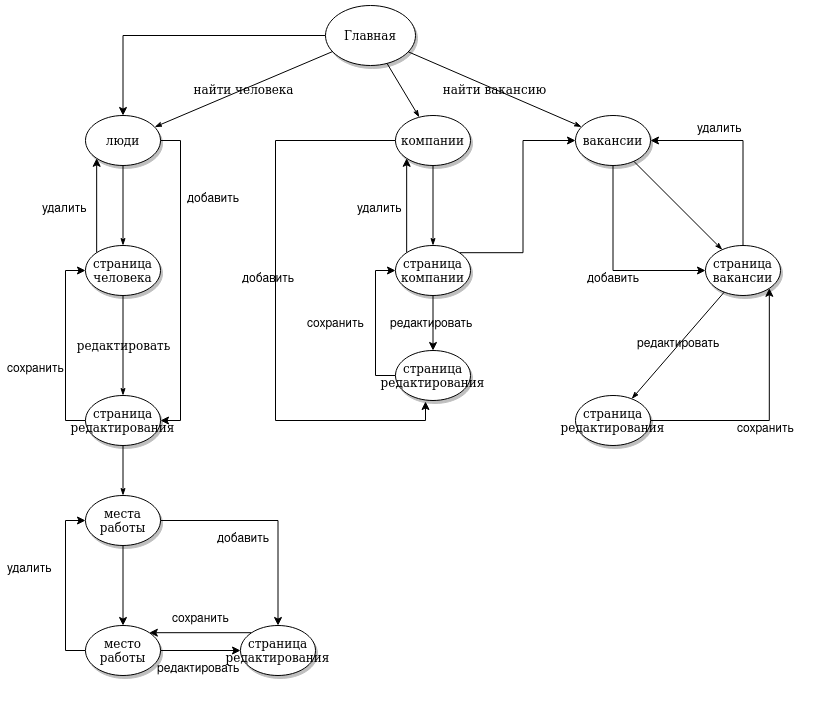

The diagram above was exported from draw.io. Its source (the exported page's mxGraphModel, read from the mxfile embedded in the PNG):
<mxGraphModel dx="1364" dy="795" grid="1" gridSize="10" guides="1" tooltips="1" connect="1" arrows="1" fold="1" page="1" pageScale="1" pageWidth="1100" pageHeight="850" background="none" math="0" shadow="0">
  <root>
    <mxCell id="0" />
    <mxCell id="1" parent="0" />
    <mxCell id="1ea317790d2ca983-12" style="edgeStyle=none;rounded=1;html=1;labelBackgroundColor=none;startArrow=none;startFill=0;startSize=5;endArrow=classicThin;endFill=1;endSize=5;jettySize=auto;orthogonalLoop=1;strokeColor=#000000;strokeWidth=1;fontFamily=Verdana;fontSize=12" parent="1" source="1ea317790d2ca983-1" target="1ea317790d2ca983-2" edge="1">
      <mxGeometry relative="1" as="geometry" />
    </mxCell>
    <mxCell id="1ea317790d2ca983-13" value="найти человека" style="edgeStyle=none;rounded=1;html=1;labelBackgroundColor=none;startArrow=none;startFill=0;startSize=5;endArrow=classicThin;endFill=1;endSize=5;jettySize=auto;orthogonalLoop=1;strokeColor=#000000;strokeWidth=1;fontFamily=Verdana;fontSize=12" parent="1" source="1ea317790d2ca983-1" target="1ea317790d2ca983-9" edge="1">
      <mxGeometry relative="1" as="geometry" />
    </mxCell>
    <mxCell id="1ea317790d2ca983-14" value="найти вакансию" style="edgeStyle=none;rounded=1;html=1;labelBackgroundColor=none;startArrow=none;startFill=0;startSize=5;endArrow=classicThin;endFill=1;endSize=5;jettySize=auto;orthogonalLoop=1;strokeColor=#000000;strokeWidth=1;fontFamily=Verdana;fontSize=12" parent="1" source="1ea317790d2ca983-1" target="1ea317790d2ca983-3" edge="1">
      <mxGeometry relative="1" as="geometry" />
    </mxCell>
    <mxCell id="HzKsrTIp4DEqoy0BRnjE-2" style="edgeStyle=orthogonalEdgeStyle;rounded=0;orthogonalLoop=1;jettySize=auto;html=1;exitX=0;exitY=0.5;exitDx=0;exitDy=0;entryX=0.5;entryY=0;entryDx=0;entryDy=0;strokeColor=none;" edge="1" parent="1" source="1ea317790d2ca983-1" target="1ea317790d2ca983-9">
      <mxGeometry relative="1" as="geometry" />
    </mxCell>
    <mxCell id="HzKsrTIp4DEqoy0BRnjE-40" style="edgeStyle=orthogonalEdgeStyle;rounded=0;orthogonalLoop=1;jettySize=auto;html=1;exitX=0;exitY=0.5;exitDx=0;exitDy=0;" edge="1" parent="1" source="1ea317790d2ca983-1" target="1ea317790d2ca983-9">
      <mxGeometry relative="1" as="geometry" />
    </mxCell>
    <mxCell id="1ea317790d2ca983-1" value="Главная" style="ellipse;whiteSpace=wrap;html=1;rounded=0;shadow=1;comic=0;labelBackgroundColor=none;strokeWidth=1;fontFamily=Verdana;fontSize=12;align=center;" parent="1" vertex="1">
      <mxGeometry x="450" y="80" width="90" height="60" as="geometry" />
    </mxCell>
    <mxCell id="1ea317790d2ca983-22" value="" style="edgeStyle=none;rounded=1;html=1;labelBackgroundColor=none;startArrow=none;startFill=0;startSize=5;endArrow=classicThin;endFill=1;endSize=5;jettySize=auto;orthogonalLoop=1;strokeColor=#000000;strokeWidth=1;fontFamily=Verdana;fontSize=12" parent="1" source="1ea317790d2ca983-2" target="1ea317790d2ca983-6" edge="1">
      <mxGeometry relative="1" as="geometry" />
    </mxCell>
    <mxCell id="HzKsrTIp4DEqoy0BRnjE-30" style="edgeStyle=orthogonalEdgeStyle;rounded=0;orthogonalLoop=1;jettySize=auto;html=1;exitX=0;exitY=0.5;exitDx=0;exitDy=0;entryX=0.4;entryY=1.02;entryDx=0;entryDy=0;entryPerimeter=0;" edge="1" parent="1" source="1ea317790d2ca983-2" target="HzKsrTIp4DEqoy0BRnjE-23">
      <mxGeometry relative="1" as="geometry">
        <Array as="points">
          <mxPoint x="400" y="215" />
          <mxPoint x="400" y="495" />
          <mxPoint x="550" y="495" />
        </Array>
      </mxGeometry>
    </mxCell>
    <mxCell id="1ea317790d2ca983-2" value="компании" style="ellipse;whiteSpace=wrap;html=1;rounded=0;shadow=1;comic=0;labelBackgroundColor=none;strokeWidth=1;fontFamily=Verdana;fontSize=12;align=center;" parent="1" vertex="1">
      <mxGeometry x="520" y="190" width="75" height="50" as="geometry" />
    </mxCell>
    <mxCell id="1ea317790d2ca983-15" value="" style="edgeStyle=none;rounded=1;html=1;labelBackgroundColor=none;startArrow=none;startFill=0;startSize=5;endArrow=classicThin;endFill=1;endSize=5;jettySize=auto;orthogonalLoop=1;strokeColor=#000000;strokeWidth=1;fontFamily=Verdana;fontSize=12" parent="1" source="1ea317790d2ca983-3" target="1ea317790d2ca983-4" edge="1">
      <mxGeometry relative="1" as="geometry" />
    </mxCell>
    <mxCell id="HzKsrTIp4DEqoy0BRnjE-38" style="edgeStyle=orthogonalEdgeStyle;rounded=0;orthogonalLoop=1;jettySize=auto;html=1;exitX=0.5;exitY=1;exitDx=0;exitDy=0;entryX=0;entryY=0.5;entryDx=0;entryDy=0;" edge="1" parent="1" source="1ea317790d2ca983-3" target="1ea317790d2ca983-4">
      <mxGeometry relative="1" as="geometry" />
    </mxCell>
    <mxCell id="1ea317790d2ca983-3" value="вакансии" style="ellipse;whiteSpace=wrap;html=1;rounded=0;shadow=1;comic=0;labelBackgroundColor=none;strokeWidth=1;fontFamily=Verdana;fontSize=12;align=center;" parent="1" vertex="1">
      <mxGeometry x="700" y="190" width="75" height="50" as="geometry" />
    </mxCell>
    <mxCell id="1ea317790d2ca983-16" value="" style="edgeStyle=none;rounded=1;html=1;labelBackgroundColor=none;startArrow=none;startFill=0;startSize=5;endArrow=classicThin;endFill=1;endSize=5;jettySize=auto;orthogonalLoop=1;strokeColor=#000000;strokeWidth=1;fontFamily=Verdana;fontSize=12" parent="1" source="1ea317790d2ca983-4" target="1ea317790d2ca983-5" edge="1">
      <mxGeometry relative="1" as="geometry" />
    </mxCell>
    <mxCell id="HzKsrTIp4DEqoy0BRnjE-36" style="edgeStyle=orthogonalEdgeStyle;rounded=0;orthogonalLoop=1;jettySize=auto;html=1;exitX=0.5;exitY=0;exitDx=0;exitDy=0;entryX=1;entryY=0.5;entryDx=0;entryDy=0;" edge="1" parent="1" source="1ea317790d2ca983-4" target="1ea317790d2ca983-3">
      <mxGeometry relative="1" as="geometry" />
    </mxCell>
    <mxCell id="1ea317790d2ca983-4" value="страница вакансии" style="ellipse;whiteSpace=wrap;html=1;rounded=0;shadow=1;comic=0;labelBackgroundColor=none;strokeWidth=1;fontFamily=Verdana;fontSize=12;align=center;" parent="1" vertex="1">
      <mxGeometry x="830" y="320" width="75" height="50" as="geometry" />
    </mxCell>
    <mxCell id="HzKsrTIp4DEqoy0BRnjE-34" style="edgeStyle=orthogonalEdgeStyle;rounded=0;orthogonalLoop=1;jettySize=auto;html=1;exitX=1;exitY=0.5;exitDx=0;exitDy=0;entryX=1;entryY=1;entryDx=0;entryDy=0;" edge="1" parent="1" source="1ea317790d2ca983-5" target="1ea317790d2ca983-4">
      <mxGeometry relative="1" as="geometry" />
    </mxCell>
    <mxCell id="1ea317790d2ca983-5" value="страница редактирования" style="ellipse;whiteSpace=wrap;html=1;rounded=0;shadow=1;comic=0;labelBackgroundColor=none;strokeWidth=1;fontFamily=Verdana;fontSize=12;align=center;" parent="1" vertex="1">
      <mxGeometry x="700" y="470" width="75" height="50" as="geometry" />
    </mxCell>
    <mxCell id="HzKsrTIp4DEqoy0BRnjE-21" style="edgeStyle=orthogonalEdgeStyle;rounded=0;orthogonalLoop=1;jettySize=auto;html=1;exitX=0;exitY=0;exitDx=0;exitDy=0;entryX=0;entryY=1;entryDx=0;entryDy=0;" edge="1" parent="1" source="1ea317790d2ca983-6" target="1ea317790d2ca983-2">
      <mxGeometry relative="1" as="geometry" />
    </mxCell>
    <mxCell id="HzKsrTIp4DEqoy0BRnjE-24" value="" style="edgeStyle=orthogonalEdgeStyle;rounded=0;orthogonalLoop=1;jettySize=auto;html=1;" edge="1" parent="1" source="1ea317790d2ca983-6" target="HzKsrTIp4DEqoy0BRnjE-23">
      <mxGeometry relative="1" as="geometry" />
    </mxCell>
    <mxCell id="HzKsrTIp4DEqoy0BRnjE-31" style="edgeStyle=orthogonalEdgeStyle;rounded=0;orthogonalLoop=1;jettySize=auto;html=1;exitX=1;exitY=0;exitDx=0;exitDy=0;entryX=0;entryY=0.5;entryDx=0;entryDy=0;" edge="1" parent="1" source="1ea317790d2ca983-6" target="1ea317790d2ca983-3">
      <mxGeometry relative="1" as="geometry" />
    </mxCell>
    <mxCell id="1ea317790d2ca983-6" value="страница компании" style="ellipse;whiteSpace=wrap;html=1;rounded=0;shadow=1;comic=0;labelBackgroundColor=none;strokeWidth=1;fontFamily=Verdana;fontSize=12;align=center;" parent="1" vertex="1">
      <mxGeometry x="520" y="320" width="75" height="50" as="geometry" />
    </mxCell>
    <mxCell id="HzKsrTIp4DEqoy0BRnjE-8" value="" style="edgeStyle=orthogonalEdgeStyle;rounded=0;orthogonalLoop=1;jettySize=auto;html=1;" edge="1" parent="1" source="1ea317790d2ca983-8" target="HzKsrTIp4DEqoy0BRnjE-7">
      <mxGeometry relative="1" as="geometry" />
    </mxCell>
    <mxCell id="HzKsrTIp4DEqoy0BRnjE-19" style="edgeStyle=orthogonalEdgeStyle;rounded=0;orthogonalLoop=1;jettySize=auto;html=1;exitX=1;exitY=0.5;exitDx=0;exitDy=0;entryX=0.5;entryY=0;entryDx=0;entryDy=0;" edge="1" parent="1" source="1ea317790d2ca983-8" target="HzKsrTIp4DEqoy0BRnjE-11">
      <mxGeometry relative="1" as="geometry" />
    </mxCell>
    <mxCell id="1ea317790d2ca983-8" value="места работы" style="ellipse;whiteSpace=wrap;html=1;rounded=0;shadow=1;comic=0;labelBackgroundColor=none;strokeWidth=1;fontFamily=Verdana;fontSize=12;align=center;" parent="1" vertex="1">
      <mxGeometry x="210" y="570" width="75" height="50" as="geometry" />
    </mxCell>
    <mxCell id="1ea317790d2ca983-19" value="" style="edgeStyle=none;rounded=1;html=1;labelBackgroundColor=none;startArrow=none;startFill=0;startSize=5;endArrow=classicThin;endFill=1;endSize=5;jettySize=auto;orthogonalLoop=1;strokeColor=#000000;strokeWidth=1;fontFamily=Verdana;fontSize=12" parent="1" source="1ea317790d2ca983-9" target="1ea317790d2ca983-10" edge="1">
      <mxGeometry relative="1" as="geometry" />
    </mxCell>
    <mxCell id="HzKsrTIp4DEqoy0BRnjE-9" style="edgeStyle=orthogonalEdgeStyle;rounded=0;orthogonalLoop=1;jettySize=auto;html=1;exitX=1;exitY=0.5;exitDx=0;exitDy=0;entryX=1;entryY=0.5;entryDx=0;entryDy=0;" edge="1" parent="1" source="1ea317790d2ca983-9" target="1ea317790d2ca983-11">
      <mxGeometry relative="1" as="geometry" />
    </mxCell>
    <mxCell id="1ea317790d2ca983-9" value="люди" style="ellipse;whiteSpace=wrap;html=1;rounded=0;shadow=1;comic=0;labelBackgroundColor=none;strokeWidth=1;fontFamily=Verdana;fontSize=12;align=center;" parent="1" vertex="1">
      <mxGeometry x="210" y="190" width="75" height="50" as="geometry" />
    </mxCell>
    <mxCell id="1ea317790d2ca983-20" value="редактировать" style="edgeStyle=none;rounded=1;html=1;labelBackgroundColor=none;startArrow=none;startFill=0;startSize=5;endArrow=classicThin;endFill=1;endSize=5;jettySize=auto;orthogonalLoop=1;strokeColor=#000000;strokeWidth=1;fontFamily=Verdana;fontSize=12" parent="1" source="1ea317790d2ca983-10" target="1ea317790d2ca983-11" edge="1">
      <mxGeometry relative="1" as="geometry" />
    </mxCell>
    <mxCell id="HzKsrTIp4DEqoy0BRnjE-3" style="edgeStyle=orthogonalEdgeStyle;rounded=0;orthogonalLoop=1;jettySize=auto;html=1;exitX=0;exitY=0;exitDx=0;exitDy=0;entryX=0;entryY=1;entryDx=0;entryDy=0;" edge="1" parent="1" source="1ea317790d2ca983-10" target="1ea317790d2ca983-9">
      <mxGeometry relative="1" as="geometry" />
    </mxCell>
    <mxCell id="1ea317790d2ca983-10" value="страница человека" style="ellipse;whiteSpace=wrap;html=1;rounded=0;shadow=1;comic=0;labelBackgroundColor=none;strokeWidth=1;fontFamily=Verdana;fontSize=12;align=center;" parent="1" vertex="1">
      <mxGeometry x="210" y="320" width="75" height="50" as="geometry" />
    </mxCell>
    <mxCell id="1ea317790d2ca983-18" value="" style="edgeStyle=none;rounded=1;html=1;labelBackgroundColor=none;startArrow=none;startFill=0;startSize=5;endArrow=classicThin;endFill=1;endSize=5;jettySize=auto;orthogonalLoop=1;strokeColor=#000000;strokeWidth=1;fontFamily=Verdana;fontSize=12" parent="1" source="1ea317790d2ca983-11" target="1ea317790d2ca983-8" edge="1">
      <mxGeometry relative="1" as="geometry" />
    </mxCell>
    <mxCell id="HzKsrTIp4DEqoy0BRnjE-5" style="edgeStyle=orthogonalEdgeStyle;rounded=0;orthogonalLoop=1;jettySize=auto;html=1;exitX=0;exitY=0.5;exitDx=0;exitDy=0;entryX=0;entryY=0.5;entryDx=0;entryDy=0;" edge="1" parent="1" source="1ea317790d2ca983-11" target="1ea317790d2ca983-10">
      <mxGeometry relative="1" as="geometry" />
    </mxCell>
    <mxCell id="1ea317790d2ca983-11" value="страница редактирования" style="ellipse;whiteSpace=wrap;html=1;rounded=0;shadow=1;comic=0;labelBackgroundColor=none;strokeWidth=1;fontFamily=Verdana;fontSize=12;align=center;" parent="1" vertex="1">
      <mxGeometry x="210" y="470" width="75" height="50" as="geometry" />
    </mxCell>
    <mxCell id="HzKsrTIp4DEqoy0BRnjE-4" value="удалить" style="text;whiteSpace=wrap;html=1;" vertex="1" parent="1">
      <mxGeometry x="165" y="270" width="120" height="40" as="geometry" />
    </mxCell>
    <mxCell id="HzKsrTIp4DEqoy0BRnjE-6" value="сохранить" style="text;whiteSpace=wrap;html=1;" vertex="1" parent="1">
      <mxGeometry x="130" y="430" width="120" height="40" as="geometry" />
    </mxCell>
    <mxCell id="HzKsrTIp4DEqoy0BRnjE-12" value="" style="edgeStyle=orthogonalEdgeStyle;rounded=0;orthogonalLoop=1;jettySize=auto;html=1;" edge="1" parent="1" source="HzKsrTIp4DEqoy0BRnjE-7" target="HzKsrTIp4DEqoy0BRnjE-11">
      <mxGeometry relative="1" as="geometry" />
    </mxCell>
    <mxCell id="HzKsrTIp4DEqoy0BRnjE-17" style="edgeStyle=orthogonalEdgeStyle;rounded=0;orthogonalLoop=1;jettySize=auto;html=1;exitX=0;exitY=0.5;exitDx=0;exitDy=0;entryX=0;entryY=0.5;entryDx=0;entryDy=0;" edge="1" parent="1" source="HzKsrTIp4DEqoy0BRnjE-7" target="1ea317790d2ca983-8">
      <mxGeometry relative="1" as="geometry" />
    </mxCell>
    <mxCell id="HzKsrTIp4DEqoy0BRnjE-7" value="место работы" style="ellipse;whiteSpace=wrap;html=1;rounded=0;shadow=1;comic=0;labelBackgroundColor=none;strokeWidth=1;fontFamily=Verdana;fontSize=12;align=center;" vertex="1" parent="1">
      <mxGeometry x="210" y="700" width="75" height="50" as="geometry" />
    </mxCell>
    <mxCell id="HzKsrTIp4DEqoy0BRnjE-10" value="добавить" style="text;whiteSpace=wrap;html=1;" vertex="1" parent="1">
      <mxGeometry x="310" y="260" width="110" height="40" as="geometry" />
    </mxCell>
    <mxCell id="HzKsrTIp4DEqoy0BRnjE-13" style="edgeStyle=orthogonalEdgeStyle;rounded=0;orthogonalLoop=1;jettySize=auto;html=1;exitX=0;exitY=0;exitDx=0;exitDy=0;entryX=1;entryY=0;entryDx=0;entryDy=0;" edge="1" parent="1" source="HzKsrTIp4DEqoy0BRnjE-11" target="HzKsrTIp4DEqoy0BRnjE-7">
      <mxGeometry relative="1" as="geometry" />
    </mxCell>
    <mxCell id="HzKsrTIp4DEqoy0BRnjE-11" value="страница редактирования" style="ellipse;whiteSpace=wrap;html=1;rounded=0;shadow=1;comic=0;labelBackgroundColor=none;strokeWidth=1;fontFamily=Verdana;fontSize=12;align=center;" vertex="1" parent="1">
      <mxGeometry x="365" y="700" width="75" height="50" as="geometry" />
    </mxCell>
    <mxCell id="HzKsrTIp4DEqoy0BRnjE-15" value="редактировать" style="text;whiteSpace=wrap;html=1;" vertex="1" parent="1">
      <mxGeometry x="280" y="730" width="120" height="40" as="geometry" />
    </mxCell>
    <mxCell id="HzKsrTIp4DEqoy0BRnjE-16" value="сохранить" style="text;whiteSpace=wrap;html=1;" vertex="1" parent="1">
      <mxGeometry x="295" y="680" width="90" height="40" as="geometry" />
    </mxCell>
    <mxCell id="HzKsrTIp4DEqoy0BRnjE-18" value="удалить" style="text;whiteSpace=wrap;html=1;" vertex="1" parent="1">
      <mxGeometry x="130" y="630" width="80" height="40" as="geometry" />
    </mxCell>
    <mxCell id="HzKsrTIp4DEqoy0BRnjE-20" value="добавить" style="text;whiteSpace=wrap;html=1;" vertex="1" parent="1">
      <mxGeometry x="340" y="600" width="90" height="40" as="geometry" />
    </mxCell>
    <mxCell id="HzKsrTIp4DEqoy0BRnjE-22" value="удалить" style="text;whiteSpace=wrap;html=1;" vertex="1" parent="1">
      <mxGeometry x="480" y="270" width="120" height="40" as="geometry" />
    </mxCell>
    <mxCell id="HzKsrTIp4DEqoy0BRnjE-26" style="edgeStyle=orthogonalEdgeStyle;rounded=0;orthogonalLoop=1;jettySize=auto;html=1;exitX=0;exitY=0.5;exitDx=0;exitDy=0;entryX=0;entryY=0.5;entryDx=0;entryDy=0;" edge="1" parent="1" source="HzKsrTIp4DEqoy0BRnjE-23" target="1ea317790d2ca983-6">
      <mxGeometry relative="1" as="geometry" />
    </mxCell>
    <mxCell id="HzKsrTIp4DEqoy0BRnjE-23" value="страница редактирования" style="ellipse;whiteSpace=wrap;html=1;rounded=0;shadow=1;comic=0;labelBackgroundColor=none;strokeWidth=1;fontFamily=Verdana;fontSize=12;align=center;" vertex="1" parent="1">
      <mxGeometry x="520" y="425" width="75" height="50" as="geometry" />
    </mxCell>
    <mxCell id="HzKsrTIp4DEqoy0BRnjE-25" value="редактировать" style="text;whiteSpace=wrap;html=1;" vertex="1" parent="1">
      <mxGeometry x="512.5" y="385" width="120" height="40" as="geometry" />
    </mxCell>
    <mxCell id="HzKsrTIp4DEqoy0BRnjE-27" value="сохранить" style="text;whiteSpace=wrap;html=1;" vertex="1" parent="1">
      <mxGeometry x="430" y="385" width="90" height="40" as="geometry" />
    </mxCell>
    <mxCell id="HzKsrTIp4DEqoy0BRnjE-29" value="добавить" style="text;whiteSpace=wrap;html=1;" vertex="1" parent="1">
      <mxGeometry x="365" y="340" width="90" height="40" as="geometry" />
    </mxCell>
    <mxCell id="HzKsrTIp4DEqoy0BRnjE-32" value="редактировать" style="text;whiteSpace=wrap;html=1;" vertex="1" parent="1">
      <mxGeometry x="760" y="405" width="120" height="40" as="geometry" />
    </mxCell>
    <mxCell id="HzKsrTIp4DEqoy0BRnjE-35" value="сохранить" style="text;whiteSpace=wrap;html=1;" vertex="1" parent="1">
      <mxGeometry x="860" y="490" width="90" height="40" as="geometry" />
    </mxCell>
    <mxCell id="HzKsrTIp4DEqoy0BRnjE-37" value="удалить" style="text;whiteSpace=wrap;html=1;" vertex="1" parent="1">
      <mxGeometry x="820" y="190" width="80" height="40" as="geometry" />
    </mxCell>
    <mxCell id="HzKsrTIp4DEqoy0BRnjE-39" value="добавить" style="text;whiteSpace=wrap;html=1;" vertex="1" parent="1">
      <mxGeometry x="710" y="340" width="90" height="40" as="geometry" />
    </mxCell>
  </root>
</mxGraphModel>